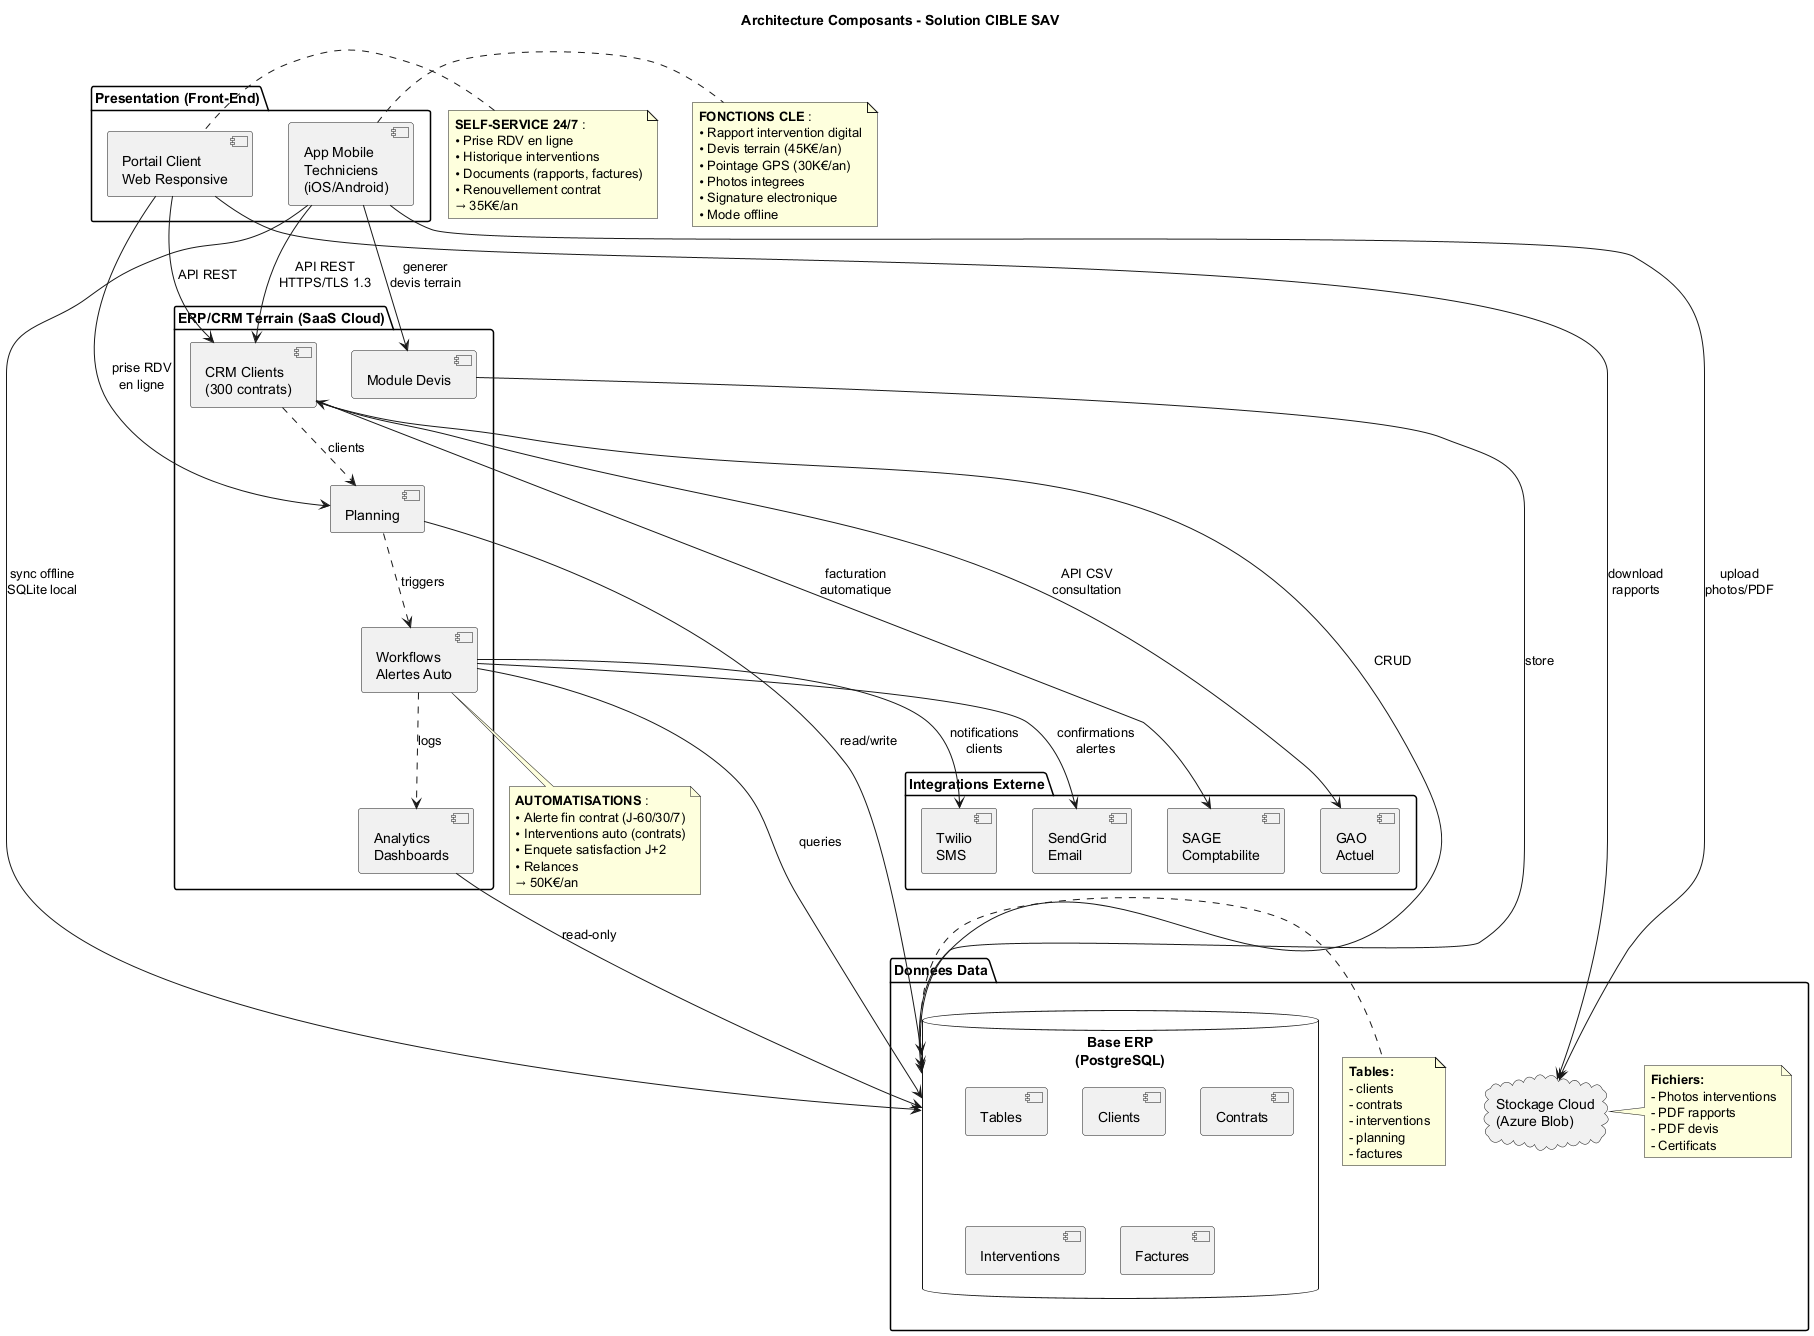

The diagram above was rendered by PlantUML. Its source (embedded in the PNG):
@startuml Component_Architecture

title Architecture Composants - Solution CIBLE SAV

package "Presentation (Front-End)" {
  [App Mobile\nTechniciens\n(iOS/Android)] as AppMobile
  [Portail Client\nWeb Responsive] as PortailWeb
}

package "ERP/CRM Terrain (SaaS Cloud)" {
  [CRM Clients\n(300 contrats)] as CRM
  [Planning\nIntelligent] as Planning
  [Module Devis] as Devis
  [Workflows\nAlertes Auto] as Workflows
  [Analytics\nDashboards] as Analytics

  CRM ..> Planning : clients
  Planning ..> Workflows : triggers
  Workflows ..> Analytics : logs
}

package "Donnees Data" {
  database "Base ERP\n(PostgreSQL)" as DB {
    [Tables]
    [Clients]
    [Contrats]
    [Interventions]
    [Planning]
    [Factures]
  }

  cloud "Stockage Cloud\n(Azure Blob)" as Cloud

  note right of DB
    **Tables:**
    - clients
    - contrats
    - interventions
    - planning
    - factures
  end note

  note right of Cloud
    **Fichiers:**
    - Photos interventions
    - PDF rapports
    - PDF devis
    - Certificats
  end note
}

package "Integrations Externe" {
  [GAO\nActuel] as GAO
  [SAGE\nComptabilite] as SAGE
  [Twilio\nSMS] as SMS
  [SendGrid\nEmail] as Email
}

AppMobile --> CRM : API REST\nHTTPS/TLS 1.3
AppMobile --> Devis : generer\ndevis terrain
AppMobile --> DB : sync offline\nSQLite local

PortailWeb --> CRM : API REST
PortailWeb --> Planning : prise RDV\nen ligne

CRM --> DB : CRUD
Planning --> DB : read/write
Devis --> DB : store
Workflows --> DB : queries
Analytics --> DB : read-only

AppMobile --> Cloud : upload\nphotos/PDF
PortailWeb --> Cloud : download\nrapports

CRM <--> GAO : API CSV\nconsultation
CRM --> SAGE : facturation\nautomatique
Workflows --> SMS : notifications\nclients
Workflows --> Email : confirmations\nalertes

note right of AppMobile
  **FONCTIONS CLE** :
  • Rapport intervention digital
  • Devis terrain (45K€/an)
  • Pointage GPS (30K€/an)
  • Photos integrees
  • Signature electronique
  • Mode offline
end note

note left of PortailWeb
  **SELF-SERVICE 24/7** :
  • Prise RDV en ligne
  • Historique interventions
  • Documents (rapports, factures)
  • Renouvellement contrat
  → 35K€/an
end note

note bottom of Workflows
  **AUTOMATISATIONS** :
  • Alerte fin contrat (J-60/30/7)
  • Interventions auto (contrats)
  • Enquete satisfaction J+2
  • Relances
  → 50K€/an
end note

@enduml